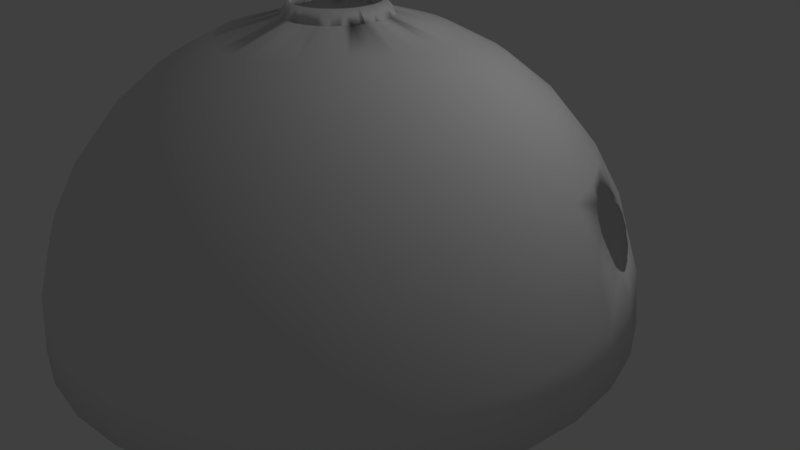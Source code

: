 # Source: UavBeehive.blend  (saved by Blender 2.77.0; exported with 4.5.12 LTS)
import bpy
from mathutils import Matrix  # noqa: F401  (used for matrix-valued properties, if any)

bpy.ops.wm.read_factory_settings(use_empty=True)
scene = bpy.context.scene
scene.name = 'Scene'

# ---- collections
col_collection_1 = bpy.data.collections.new('Collection 1'); scene.collection.children.link(col_collection_1)

# ---- world
world_world = bpy.data.worlds.new('World'); scene.world = world_world
world_world.color = (0.05088, 0.05088, 0.05088)
world_world.use_sun_shadow = False
world_world.sun_shadow_jitter_overblur = 0.0
world_world.cycles.sampling_method = 'MANUAL'

# ---- cameras
cam_camera = bpy.data.cameras.new('Camera')
cam_camera.clip_end = 100.0
cam_camera.lens = 35.0
cam_camera.sensor_width = 32.0
cam_camera.sensor_height = 18.0
cam_camera.ortho_scale = 7.314
cam_camera.dof.focus_distance = 0.0
cam_camera.dof.aperture_fstop = 128.0

# ---- lights
light_lamp = bpy.data.lights.new('Lamp', 'POINT')
light_lamp.transmission_factor = 0.0
light_lamp.cutoff_distance = 30.0
light_lamp.energy = 100.0
light_lamp.shadow_buffer_clip_start = 1.001
light_lamp.shadow_soft_size = 0.1
light_lamp.shadow_maximum_resolution = 0.006
light_lamp.use_absolute_resolution = True

# ---- meshes
me_sphere = bpy.data.meshes.new('Sphere')
me_sphere.from_pydata([(-1.0, 0.0, 7.73e-08), (-0.9808, 0.0, 0.1951), (-0.9619, 0.1913, 0.1951), (-0.9808, 0.1951, 7.73e-08), (-0.9808, -0.1951, 7.73e-08), (-0.9619, -0.1913, 0.1951), (-0.9239, 0.0, 0.3827), (-0.9061, 0.1802, 0.3827), (-0.9061, 0.3753, 0.1951), (-0.9239, 0.3827, 7.73e-08), (-0.9239, -0.3827, 7.73e-08), (-0.9061, -0.3753, 0.1951), (-0.9061, -0.1802, 0.3827), (-0.8315, 0.0, 0.5556), (-0.8155, 0.1622, 0.5556), (-0.8536, 0.3536, 0.3827), (-0.8155, 0.5449, 0.1951), (-0.8315, 0.5556, 7.73e-08), (-0.8315, -0.5556, 7.73e-08), (-0.8155, -0.5449, 0.1951), (-0.8536, -0.3536, 0.3827), (-0.8155, -0.1622, 0.5556), (-0.8093, 0.08667, 0.5721), (-0.7682, 0.3182, 0.5556), (-0.7682, 0.5133, 0.3827), (-0.6935, 0.6935, 0.1951), (-0.7071, 0.7071, 7.73e-08), (-0.7071, -0.7071, 7.73e-08), (-0.6935, -0.6935, 0.1951), (-0.7682, -0.5133, 0.3827), (-0.7682, -0.3182, 0.5556), (-0.7727, 0.0, 0.6272), (-0.8077, 0.1032, 0.5721), (-0.809, 0.06992, 0.5746), (-0.7504, 0.1827, 0.6246), (-0.6913, 0.4619, 0.5556), (-0.6533, 0.6533, 0.3827), (-0.5588, 0.8187, 0.08041), (-0.5556, -0.8315, 7.73e-08), (-0.5449, -0.8155, 0.1951), (-0.6533, -0.6533, 0.3827), (-0.6913, -0.4619, 0.5556), (-0.6533, -0.2706, 0.7071), (-0.6935, -0.1379, 0.7071), (-0.7748, 0.000807, 0.6246), (-0.8041, 0.1195, 0.5746), (-0.8066, 0.05279, 0.5796), (-0.7625, 0.1777, 0.6122), (-0.6533, 0.2706, 0.7071), (-0.5879, 0.3928, 0.7071), (-0.5879, 0.5879, 0.5556), (-0.5133, 0.7682, 0.3827), (-0.5449, 0.8155, 0.1951), (-0.5653, 0.8206, 0.02267), (-0.3827, -0.9239, 7.73e-08), (-0.3753, -0.9061, 0.1951), (-0.5133, -0.7682, 0.3827), (-0.5879, -0.5879, 0.5556), (-0.5879, -0.3928, 0.7071), (-0.5133, -0.2126, 0.8315), (-0.5449, -0.1084, 0.8315), (-0.7624, -0.004176, 0.6392), (-0.7798, 0.004249, 0.618), (-0.7984, 0.1359, 0.5796), (-0.8025, 0.03748, 0.5864), (-0.77, 0.1729, 0.6051), (-0.7441, 0.1839, 0.6315), (-0.5133, 0.2126, 0.8315), (-0.4619, 0.3087, 0.8315), (-0.5, 0.5, 0.7071), (-0.4619, 0.6913, 0.5556), (-0.4368, 0.8481, 0.2688), (-0.5494, 0.8222, 0.1136), (-0.5641, 0.8245, 7.73e-08), (-0.1951, -0.9808, 7.73e-08), (-0.1913, -0.9619, 0.1951), (-0.3536, -0.8536, 0.3827), (-0.4619, -0.6913, 0.5556), (-0.5, -0.5, 0.7071), (-0.4619, -0.3087, 0.8315), (-0.3536, -0.1464, 0.9239), (-0.3753, -0.07466, 0.9239), (-0.5556, 0.0, 0.8315), (-0.7071, 0.0, 0.7071), (-0.7584, -0.0049, 0.644), (-0.7895, 0.01378, 0.6051), (-0.7914, 0.1501, 0.5864), (-0.8017, 0.03525, 0.5876), (-0.778, 0.1663, 0.5981), (-0.7335, 0.1837, 0.644), (-0.6935, 0.1379, 0.7071), (-0.5449, 0.1084, 0.8315), (-0.3536, 0.1464, 0.9239), (-0.3182, 0.2126, 0.9239), (-0.3928, 0.3928, 0.8315), (-0.3928, 0.5879, 0.7071), (-0.3182, 0.7682, 0.5556), (-0.3536, 0.8536, 0.3827), (-0.4802, 0.8374, 0.2319), (-0.5427, 0.8233, 0.1359), (1.49e-07, -1.0, 7.73e-08), (8.196e-08, -0.9808, 0.1951), (-0.1802, -0.9061, 0.3827), (-0.3182, -0.7682, 0.5556), (-0.3928, -0.5879, 0.7071), (-0.3928, -0.3928, 0.8315), (-0.3182, -0.2126, 0.9239), (-0.1567, -0.06453, 0.988), (-0.1677, -0.02972, 0.988), (-0.3827, 0.0, 0.9239), (-0.7432, -0.003617, 0.6628), (-0.6888, 0.07177, 0.7163), (-0.7929, 0.0185, 0.6003), (-0.7902, 0.1521, 0.5876), (-0.7867, 0.1565, 0.5914), (-0.7248, 0.1812, 0.6551), (-0.6994, 0.1524, 0.6951), (-0.6882, 0.1111, 0.7137), (-0.3753, 0.07466, 0.9239), (-0.1605, 0.0666, 0.988), (-0.1449, 0.09764, 0.988), (-0.2706, 0.2706, 0.9239), (-0.3087, 0.4619, 0.8315), (-0.2706, 0.6533, 0.7071), (-0.1622, 0.8155, 0.5556), (-0.1802, 0.9061, 0.3827), (-0.3953, 0.8622, 0.2923), (-0.5106, 0.8338, 0.1951), (-0.5167, 0.8315, 0.1871), (0.1951, -0.9808, 7.73e-08), (0.1913, -0.9619, 0.1951), (3.427e-07, -0.9239, 0.3827), (-0.1622, -0.8155, 0.5556), (-0.2706, -0.6533, 0.7071), (-0.3087, -0.4619, 0.8315), (-0.2706, -0.2706, 0.9239), (-0.1412, -0.09384, 0.988), (-0.1562, -0.06468, 0.9885), (-0.1578, -0.06173, 0.9878), (-0.1666, -0.03306, 0.9882), (-0.1712, 0.004661, 0.988), (-0.7427, -0.003429, 0.6633), (-0.6908, 0.06398, 0.7153), (-0.7191, 0.1783, 0.6628), (-0.7076, 0.1678, 0.68), (-0.6986, 0.1498, 0.6969), (-0.6903, 0.1211, 0.7111), (-0.687, 0.1023, 0.7153), (-0.1679, 0.03658, 0.988), (-0.1606, 0.06635, 0.9881), (-0.1554, 0.07658, 0.9881), (-0.1452, 0.09744, 0.9879), (-0.1251, 0.1256, 0.9882), (-0.2126, 0.3182, 0.9239), (-0.2126, 0.5133, 0.8315), (-0.1379, 0.6935, 0.7071), (-0.2717, 0.899, 0.3172), (3.427e-07, 0.8315, 0.5556), (2.757e-07, 0.9239, 0.3827), (-0.3884, 0.8646, 0.2961), (0.3827, -0.9239, 7.73e-08), (0.3753, -0.9061, 0.1951), (0.1802, -0.9061, 0.3827), (1.49e-07, -0.8315, 0.5556), (-0.1379, -0.6935, 0.7071), (-0.2126, -0.5133, 0.8315), (-0.2126, -0.3182, 0.9239), (-0.1194, -0.1204, 0.988), (-0.1412, -0.09391, 0.988), (-0.1681, -0.0253, 0.9882), (-0.1711, 0.004586, 0.9883), (-0.7427, -0.00374, 0.6628), (-0.7369, 0.0, 0.6708), (-0.6877, 0.07805, 0.7168), (-0.6937, 0.05557, 0.7137), (-0.7084, 0.1687, 0.6787), (-0.6959, 0.1384, 0.7042), (-0.6935, 0.1324, 0.7075), (-0.6866, 0.09427, 0.7163), (-0.1681, 0.03634, 0.9883), (-0.166, 0.04407, 0.9883), (-0.1374, 0.1083, 0.988), (-0.1256, 0.1256, 0.9877), (-0.09712, 0.1517, 0.988), (-0.1464, 0.3536, 0.9239), (-0.1084, 0.5449, 0.8315), (3.427e-07, 0.7071, 0.7071), (-0.2748, 0.8981, 0.3174), (-0.2673, 0.9005, 0.3169), (-0.1246, 0.9462, 0.2688), (0.1622, 0.8155, 0.5556), (0.1802, 0.9061, 0.3827), (-0.3883, 0.8636, 0.2961), (-0.3627, 0.8755, 0.3042), (0.5556, -0.8315, 7.73e-08), (0.5449, -0.8155, 0.1951), (0.3536, -0.8536, 0.3827), (0.1622, -0.8155, 0.5556), (1.714e-07, -0.7071, 0.7071), (-0.1084, -0.5449, 0.8315), (-0.1464, -0.3536, 0.9239), (-0.09644, -0.1393, 0.988), (-0.1205, -0.1188, 0.9884), (-0.141, -0.0941, 0.9881), (-0.1708, 0.01112, 0.988), (-0.7289, 0.004121, 0.68), (-0.6875, 0.07926, 0.7168), (-0.6977, 0.04615, 0.7111), (-0.694, 0.1334, 0.7071), (-0.6938, 0.133, 0.7073), (-0.6867, 0.0879, 0.7168), (-0.1135, 0.1365, 0.9881), (-0.09717, 0.1517, 0.9881), (-0.07032, 0.1679, 0.988), (-0.07466, 0.3753, 0.9239), (3.427e-07, 0.5556, 0.8315), (0.138, 0.6935, 0.7071), (-0.2772, 0.8973, 0.3175), (-0.26, 0.9029, 0.3162), (3.874e-07, 0.9808, 0.1951), (-0.1431, 0.9412, 0.2791), (0.1913, 0.9619, 0.1951), (0.3182, 0.7682, 0.5556), (0.3536, 0.8536, 0.3827), (-0.3345, 0.8813, 0.3129), (0.7071, -0.7071, 7.73e-08), (0.6935, -0.6935, 0.1951), (0.5133, -0.7682, 0.3827), (0.3182, -0.7682, 0.5556), (0.1379, -0.6935, 0.7071), (2.757e-07, -0.5556, 0.8315), (-0.07466, -0.3753, 0.9239), (-0.06236, -0.1604, 0.988), (-0.09685, -0.1391, 0.988), (-0.1178, -0.1216, 0.988), (-0.7248, 0.007556, 0.6847), (-0.6873, 0.07922, 0.7168), (-0.6868, 0.08667, 0.7168), (-0.7031, 0.03571, 0.7075), (-0.08604, 0.1584, 0.9881), (-0.07017, 0.1681, 0.9881), (-0.03503, 0.1814, 0.988), (3.427e-07, 0.3827, 0.9239), (0.1084, 0.5449, 0.8315), (0.2706, 0.6533, 0.7071), (-0.2794, 0.8966, 0.3175), (-0.2429, 0.9086, 0.3146), (-0.08257, 0.9615, 0.2319), (-0.1747, 0.9329, 0.2961), (3.651e-07, 1.0, 7.73e-08), (0.1951, 0.9808, 7.73e-08), (0.3753, 0.9061, 0.1951), (0.4619, 0.6913, 0.5556), (0.5133, 0.7682, 0.3827), (-0.3185, 0.8857, 0.3146), (0.8315, -0.5556, 7.73e-08), (0.8155, -0.5449, 0.1951), (0.6533, -0.6533, 0.3827), (0.4619, -0.6913, 0.5556), (0.2706, -0.6533, 0.7071), (0.1084, -0.5449, 0.8315), (2.757e-07, -0.3827, 0.9239), (-0.02744, -0.1709, 0.988), (-0.0685, -0.1566, 0.9881), (-0.09386, -0.1409, 0.9882), (-0.7153, 0.01705, 0.6951), (-0.6866, 0.08667, 0.7168), (-0.7034, 0.03518, 0.7073), (-0.05353, 0.1743, 0.9881), (-0.03518, 0.1815, 0.988), (-0.00224, 0.1872, 0.988), (0.07466, 0.3753, 0.9239), (0.2126, 0.5133, 0.8315), (0.3928, 0.5879, 0.7071), (-0.2815, 0.896, 0.3175), (-0.2272, 0.9139, 0.3129), (-0.05532, 0.9753, 0.1951), (-0.1852, 0.931, 0.2992), (-0.0074, 0.9914, 0.08041), (0.3827, 0.9239, 7.73e-08), (0.5449, 0.8155, 0.1951), (0.5879, 0.5879, 0.5556), (0.6533, 0.6533, 0.3827), (-0.3011, 0.8904, 0.3162), (0.9239, -0.3827, 7.73e-08), (0.9061, -0.3753, 0.1951), (0.7682, -0.5133, 0.3827), (0.5879, -0.5879, 0.5556), (0.3928, -0.5879, 0.7071), (0.2126, -0.5133, 0.8315), (0.07466, -0.3753, 0.9239), (0.007253, -0.1747, 0.988), (-0.03417, -0.169, 0.9882), (-0.06237, -0.1603, 0.9881), (-0.7118, 0.02177, 0.6987), (-0.7037, 0.03488, 0.7071), (-0.01929, 0.184, 0.9883), (-0.002006, 0.1872, 0.988), (0.033, 0.1859, 0.988), (0.1464, 0.3536, 0.9239), (0.3087, 0.4619, 0.8315), (0.5, 0.5, 0.7071), (-0.2837, 0.8953, 0.3175), (-0.04893, 0.9768, 0.1871), (-0.0228, 0.9844, 0.1359), (-0.003332, 0.9974, 0.02267), (0.5556, 0.8315, 7.73e-08), (0.6935, 0.6935, 0.1951), (0.7325, 0.5153, 0.4321), (-0.2937, 0.8925, 0.3169), (0.9808, -0.1951, 7.73e-08), (0.9619, -0.1913, 0.1951), (0.8536, -0.3536, 0.3827), (0.6913, -0.4619, 0.5556), (0.5, -0.5, 0.7071), (0.3087, -0.4619, 0.8315), (0.1464, -0.3536, 0.9239), (0.03965, -0.1723, 0.988), (3.055e-07, -0.1739, 0.988), (-0.02734, -0.171, 0.9881), (-0.711, 0.01747, 0.6951), (0.01256, 0.1865, 0.9882), (0.03319, 0.1859, 0.9884), (0.07242, 0.1765, 0.988), (0.2126, 0.3182, 0.9239), (0.3928, 0.3928, 0.8315), (0.5879, 0.3928, 0.7071), (0.6913, 0.4619, 0.5556), (-0.2861, 0.8946, 0.3174), (-0.004882, 0.9985, 0.01061), (0.7071, 0.7071, 7.73e-08), (0.7807, 0.5217, 0.3328), (0.7398, 0.524, 0.4111), (-0.2893, 0.8937, 0.3172), (1.0, -1.341e-07, 7.73e-08), (0.9808, -1.341e-07, 0.1951), (0.9061, -0.1802, 0.3827), (0.7682, -0.3182, 0.5556), (0.5879, -0.3928, 0.7071), (0.3928, -0.3928, 0.8315), (0.2126, -0.3182, 0.9239), (0.07628, -0.1624, 0.988), (0.03737, -0.1726, 0.988), (0.007578, -0.1746, 0.988), (0.04738, 0.1823, 0.9884), (0.07239, 0.1764, 0.9881), (0.1073, 0.1605, 0.988), (0.2706, 0.2706, 0.9239), (0.4619, 0.3087, 0.8315), (0.6533, 0.2706, 0.7071), (0.7682, 0.3182, 0.5556), (-0.006406, 0.9993, 0.0008169), (0.8155, 0.5449, 0.1951), (0.8315, 0.5556, 7.73e-08), (0.7687, 0.5279, 0.3506), (0.7267, 0.5002, 0.4586), (0.7425, 0.5262, 0.4046), (0.9808, 0.1951, 7.73e-08), (0.9619, 0.1913, 0.1951), (0.9239, 4.47e-08, 0.3827), (0.8155, -0.1622, 0.5556), (0.6533, -0.2706, 0.7071), (0.4619, -0.3087, 0.8315), (0.2706, -0.2706, 0.9239), (0.1058, -0.147, 0.988), (0.07022, -0.1645, 0.9881), (0.04395, -0.1712, 0.988), (0.08114, 0.1725, 0.9881), (0.1073, 0.1606, 0.9881), (0.1361, 0.1379, 0.988), (0.3182, 0.2126, 0.9239), (0.5133, 0.2126, 0.8315), (0.7466, 0.3931, 0.525), (0.6935, 0.1379, 0.7071), (0.8155, 0.1622, 0.5556), (-0.006533, 0.9994, 7.73e-08), (-0.00578, 0.9981, 0.0007448), (0.9061, 0.3753, 0.1951), (0.9239, 0.3827, 7.73e-08), (0.7677, 0.5282, 0.3525), (0.7844, 0.5191, 0.3262), (0.7265, 0.4986, 0.4608), (0.7544, 0.5301, 0.3827), (0.9061, 0.1802, 0.3827), (0.8315, -1.341e-07, 0.5556), (0.6935, -0.1379, 0.7071), (0.5133, -0.2126, 0.8315), (0.3182, -0.2126, 0.9239), (0.1313, -0.1284, 0.988), (0.09876, -0.1507, 0.9881), (0.07933, -0.1608, 0.9881), (0.1123, 0.1564, 0.9881), (0.1363, 0.1385, 0.9882), (0.1617, 0.1075, 0.988), (0.3536, 0.1464, 0.9239), (0.5449, 0.1084, 0.8315), (0.7405, 0.4072, 0.5225), (0.7528, 0.3803, 0.5261), (0.8341, 0.2785, 0.4586), (0.7071, -5.96e-08, 0.7071), (0.8429, 0.4447, 0.2715), (0.7563, 0.5305, 0.3771), (0.768, 0.5277, 0.3506), (0.7982, 0.5062, 0.3062), (0.7257, 0.4994, 0.4586), (0.7265, 0.4854, 0.4764), (0.8843, 0.3108, 0.3262), (0.5449, -0.1084, 0.8315), (0.3536, -0.1464, 0.9239), (0.156, -0.1005, 0.988), (0.1313, -0.1283, 0.988), (0.1092, -0.1447, 0.9883), (0.1395, 0.1341, 0.988), (0.1619, 0.1075, 0.9881), (0.1796, 0.07066, 0.988), (0.3753, 0.07466, 0.9239), (0.5556, 4.47e-08, 0.8315), (0.7397, 0.4095, 0.5219), (0.7593, 0.3681, 0.5261), (0.8178, 0.2894, 0.4819), (0.8373, 0.4541, 0.2732), (0.8474, 0.4368, 0.2705), (0.7992, 0.5052, 0.3048), (0.7259, 0.4792, 0.483), (0.8843, 0.3333, 0.3048), (0.884, 0.3082, 0.3297), (0.3753, -0.07466, 0.9239), (0.1713, -0.07466, 0.988), (0.1541, -0.1029, 0.9882), (0.1375, -0.1213, 0.9882), (0.1618, 0.1075, 0.9882), (0.1752, 0.08056, 0.988), (0.1803, 0.0708, 0.9878), (0.1874, 0.03208, 0.988), (0.3827, 4.47e-08, 0.9239), (0.7351, 0.4237, 0.517), (0.7395, 0.4072, 0.5219), (0.7665, 0.3559, 0.525), (0.8442, 0.2746, 0.4425), (0.8171, 0.29, 0.483), (0.8347, 0.4583, 0.2742), (0.8514, 0.4297, 0.2701), (0.8157, 0.4854, 0.2873), (0.7984, 0.5051, 0.3048), (0.7264, 0.4684, 0.4918), (0.8835, 0.3415, 0.2992), (0.8817, 0.2943, 0.3506), (0.883, 0.3097, 0.3262), (0.1855, -0.03806, 0.988), (0.1727, -0.07511, 0.9869), (0.1595, -0.09427, 0.9879), (0.1855, 0.04225, 0.989), (0.1874, 0.03176, 0.9882), (0.1907, 0.0, 0.988), (0.7298, 0.4437, 0.508), (0.7749, 0.343, 0.5225), (0.8504, 0.2732, 0.4321), (0.7994, 0.3093, 0.5043), (0.8295, 0.466, 0.2774), (0.8551, 0.4227, 0.2701), (0.8178, 0.4825, 0.2856), (0.7284, 0.4505, 0.5043), (0.8812, 0.3615, 0.2873), (0.8768, 0.2826, 0.3771), (0.1858, -0.03698, 0.9878), (0.1771, -0.06243, 0.9877), (0.1903, 0.008299, 0.9881), (0.1902, -0.003354, 0.9883), (0.7763, 0.341, 0.5219), (0.8652, 0.2749, 0.4046), (0.7986, 0.3104, 0.5052), (0.8589, 0.4154, 0.2705), (0.8807, 0.3648, 0.2859), (0.8755, 0.2813, 0.3827), (0.1871, -0.02842, 0.988), (0.7855, 0.3293, 0.517), (0.7743, 0.3421, 0.5219), (0.8714, 0.2781, 0.3919), (0.7984, 0.3094, 0.5043), (0.7881, 0.3264, 0.5153), (0.8629, 0.4072, 0.2715), (0.8804, 0.3654, 0.2856), (0.8676, 0.3973, 0.2732), (0.8732, 0.3843, 0.2774), (0.8696, 0.3929, 0.2742), (-0.1331, 0.03949, 1.029), (-0.1369, 0.006442, 1.029), (-0.1226, 0.06656, 1.029), (-0.1334, -0.0243, 1.029), (-0.1085, 0.09343, 1.029), (-0.1253, -0.05004, 1.029), (-0.08706, 0.1163, 1.029), (-0.1126, -0.07354, 1.029), (-0.06458, 0.1328, 1.029), (-0.09305, -0.09744, 1.029), (-0.03453, 0.1468, 1.029), (-0.07351, -0.1133, 1.029), (-0.01041, 0.1514, 1.029), (-0.048, -0.1276, 1.029), (0.01039, 0.1528, 1.029), (-0.02185, -0.1356, 1.029), (0.03756, 0.1497, 1.029), (0.01187, -0.1392, 1.029), (0.06278, 0.1425, 1.029), (0.04173, -0.1353, 1.029), (0.08901, 0.1288, 1.029), (0.06685, -0.1275, 1.029), (0.1141, 0.1082, 1.029), (0.08828, -0.1157, 1.029), (0.1322, 0.08537, 1.029), (0.1127, -0.0962, 1.029), (0.1434, 0.0648, 1.029), (0.1325, -0.07128, 1.029), (0.1513, 0.039, 1.029), (0.1434, -0.05037, 1.029), (0.1551, 0.01051, 1.029), (0.1507, -0.0281, 1.029)], [], [(0, 2, 3), (4, 1, 0), (6, 2, 1), (2, 9, 3), (11, 4, 10), (5, 6, 1), (13, 7, 6), (7, 8, 2), (9, 16, 17), (18, 11, 10), (11, 12, 5), (12, 13, 6), (13, 33, 22), (14, 15, 7), (8, 24, 16), (17, 25, 26), (28, 18, 27), (19, 20, 11), (30, 12, 20), (15, 35, 24), (16, 36, 25), (38, 28, 27), (28, 29, 19), (41, 20, 29), (30, 43, 21), (43, 110, 84), (48, 35, 23), (35, 36, 24), (36, 52, 25), (54, 39, 38), (39, 40, 28), (57, 29, 40), (41, 42, 30), (59, 43, 42), (67, 49, 48), (49, 50, 35), (50, 51, 36), (37, 26, 25), (75, 54, 74), (55, 56, 39), (77, 40, 56), (78, 41, 57), (58, 59, 42), (80, 60, 59), (43, 82, 83), (89, 115, 48), (90, 67, 48), (92, 68, 67), (68, 69, 49), (69, 70, 50), (70, 97, 51), (101, 74, 100), (75, 76, 55), (103, 56, 76), (77, 78, 57), (105, 58, 78), (106, 59, 79), (107, 81, 80), (60, 109, 82), (91, 92, 67), (92, 120, 93), (93, 94, 68), (94, 95, 69), (70, 123, 96), (96, 125, 97), (130, 100, 129), (101, 102, 75), (132, 76, 102), (103, 104, 77), (104, 105, 78), (135, 79, 105), (136, 80, 106), (107, 137, 139), (108, 109, 81), (109, 91, 82), (118, 119, 92), (149, 150, 120), (93, 152, 121), (94, 153, 122), (95, 154, 123), (96, 155, 124), (124, 158, 125), (128, 99, 52), (161, 129, 160), (130, 131, 101), (163, 102, 131), (164, 103, 132), (133, 134, 104), (166, 105, 134), (135, 136, 106), (137, 136, 168), (108, 169, 140), (140, 118, 109), (110, 141, 171), (180, 149, 119), (120, 181, 152), (121, 183, 153), (153, 154, 122), (123, 185, 155), (155, 157, 124), (157, 191, 158), (126, 159, 192), (71, 51, 126), (195, 160, 194), (161, 162, 130), (197, 131, 162), (163, 164, 132), (164, 165, 133), (200, 134, 165), (201, 135, 166), (202, 168, 136), (204, 179, 148), (208, 90, 176), (152, 212, 183), (153, 213, 184), (154, 214, 185), (185, 186, 155), (186, 190, 157), (219, 191, 221), (190, 223, 191), (226, 194, 225), (195, 196, 161), (228, 162, 196), (229, 163, 197), (198, 199, 164), (199, 200, 165), (232, 166, 200), (201, 233, 234), (173, 206, 236), (91, 237, 206), (239, 240, 213), (184, 241, 214), (214, 215, 185), (215, 216, 186), (190, 244, 222), (249, 221, 250), (221, 223, 251), (222, 253, 223), (256, 225, 255), (226, 227, 195), (258, 196, 227), (228, 229, 197), (260, 198, 229), (230, 231, 199), (231, 232, 200), (264, 233, 201), (83, 265, 235), (237, 236, 206), (237, 210, 266), (240, 268, 213), (214, 270, 242), (242, 243, 215), (243, 244, 216), (222, 273, 252), (158, 189, 220), (221, 279, 250), (251, 253, 280), (252, 282, 253), (97, 245, 274), (285, 255, 284), (256, 257, 226), (287, 227, 257), (288, 228, 258), (259, 260, 229), (290, 230, 260), (261, 262, 231), (292, 293, 232), (241, 269, 297), (242, 298, 271), (271, 272, 243), (272, 273, 244), (252, 301, 281), (219, 249, 278), (251, 306, 279), (280, 282, 307), (310, 285, 284), (285, 286, 256), (313, 257, 286), (287, 288, 258), (315, 259, 288), (316, 260, 289), (290, 291, 261), (291, 318, 319), (265, 294, 320), (270, 297, 322), (271, 323, 299), (272, 324, 300), (300, 301, 273), (281, 326, 327), (306, 307, 330), (335, 310, 334), (311, 312, 285), (337, 286, 312), (313, 314, 287), (339, 288, 314), (340, 289, 315), (316, 317, 290), (342, 318, 291), (344, 345, 323), (299, 346, 324), (324, 325, 300), (325, 326, 301), (326, 350, 327), (307, 353, 330), (282, 354, 307), (358, 334, 357), (335, 336, 311), (360, 312, 336), (337, 338, 313), (362, 314, 338), (339, 340, 315), (340, 341, 316), (365, 342, 317), (367, 368, 346), (324, 369, 347), (347, 348, 325), (348, 349, 326), (350, 373, 374), (351, 249, 375), (329, 351, 376), (352, 378, 353), (421, 377, 352), (355, 308, 281), (377, 357, 378), (358, 359, 335), (384, 336, 359), (360, 361, 337), (386, 338, 361), (362, 363, 339), (388, 340, 363), (389, 390, 341), (368, 391, 369), (347, 393, 370), (370, 371, 348), (349, 395, 373), (373, 384, 374), (354, 379, 402), (355, 381, 404), (374, 359, 383), (384, 385, 360), (407, 361, 385), (386, 387, 362), (409, 363, 387), (410, 411, 388), (369, 412, 393), (393, 394, 370), (371, 415, 395), (373, 416, 399), (399, 407, 385), (426, 386, 407), (427, 387, 408), (428, 410, 388), (413, 430, 414), (414, 415, 394), (415, 416, 395), (417, 396, 436), (422, 403, 443), (425, 406, 447), (434, 407, 416), (448, 408, 426), (450, 428, 409), (451, 452, 433), (433, 434, 415), (406, 425, 358), (453, 426, 434), (464, 465, 448), (452, 467, 453), (467, 474, 464), (397, 372, 350), (455, 468, 476), (470, 457, 478), (438, 398, 374), (485, 179, 486), (487, 149, 485), (486, 170, 169), (489, 151, 487), (488, 139, 490), (491, 182, 489), (490, 137, 492), (493, 212, 491), (492, 202, 494), (495, 240, 493), (494, 233, 496), (497, 269, 495), (496, 263, 498), (499, 297, 497), (498, 292, 500), (501, 322, 499), (500, 318, 502), (503, 345, 344), (502, 342, 504), (505, 368, 367), (504, 365, 506), (507, 392, 505), (506, 389, 508), (509, 430, 507), (508, 410, 510), (431, 509, 511), (510, 428, 512), (513, 432, 511), (512, 449, 514), (515, 452, 513), (465, 464, 516), (516, 467, 515), (0, 1, 2), (4, 5, 1), (6, 7, 2), (2, 8, 9), (11, 5, 4), (5, 12, 6), (13, 14, 7), (7, 15, 8), (9, 8, 16), (18, 19, 11), (11, 20, 12), (12, 21, 13), (13, 31, 44), (13, 44, 62), (113, 114, 14), (86, 113, 14), (13, 62, 85), (13, 85, 112), (63, 86, 14), (45, 63, 14), (13, 112, 87), (13, 87, 64), (45, 14, 32), (32, 14, 22), (13, 64, 46), (13, 46, 33), (22, 14, 13), (14, 23, 15), (8, 15, 24), (17, 16, 25), (28, 19, 18), (19, 29, 20), (30, 21, 12), (15, 23, 35), (16, 24, 36), (38, 39, 28), (28, 40, 29), (41, 30, 20), (30, 42, 43), (13, 21, 31), (43, 83, 172), (43, 172, 141), (31, 21, 61), (61, 21, 84), (43, 141, 110), (84, 21, 43), (48, 49, 35), (35, 50, 36), (36, 51, 52), (54, 55, 39), (39, 56, 40), (57, 41, 29), (41, 58, 42), (59, 60, 43), (67, 68, 49), (49, 69, 50), (50, 70, 51), (52, 72, 25), (53, 73, 26), (25, 72, 37), (37, 53, 26), (75, 55, 54), (55, 76, 56), (77, 57, 40), (78, 58, 41), (58, 79, 59), (80, 81, 60), (43, 60, 82), (145, 176, 90), (48, 23, 89), (14, 114, 88), (14, 88, 65), (145, 90, 48), (116, 145, 48), (23, 14, 65), (23, 65, 47), (144, 116, 48), (175, 144, 48), (23, 47, 34), (23, 34, 66), (143, 175, 48), (115, 143, 48), (23, 66, 89), (90, 91, 67), (92, 93, 68), (68, 94, 69), (69, 95, 70), (70, 96, 97), (101, 75, 74), (75, 102, 76), (103, 77, 56), (77, 104, 78), (105, 79, 58), (106, 80, 59), (107, 108, 81), (60, 81, 109), (91, 118, 92), (92, 119, 120), (93, 121, 94), (94, 122, 95), (70, 95, 123), (96, 124, 125), (130, 101, 100), (101, 131, 102), (132, 103, 76), (103, 133, 104), (104, 134, 105), (135, 106, 79), (136, 107, 80), (137, 138, 139), (139, 108, 107), (108, 140, 109), (109, 118, 91), (118, 148, 119), (120, 119, 149), (150, 151, 120), (93, 120, 152), (94, 121, 153), (95, 122, 154), (96, 123, 155), (124, 157, 158), (52, 127, 128), (99, 72, 52), (161, 130, 129), (130, 162, 131), (163, 132, 102), (164, 133, 103), (133, 165, 134), (166, 135, 105), (135, 167, 136), (137, 107, 136), (108, 139, 169), (169, 170, 140), (140, 148, 118), (119, 148, 180), (179, 180, 148), (120, 151, 181), (181, 182, 152), (121, 152, 183), (153, 184, 154), (123, 154, 185), (155, 186, 157), (157, 190, 191), (98, 127, 52), (52, 51, 98), (97, 193, 159), (97, 159, 126), (98, 51, 71), (97, 126, 51), (195, 161, 160), (161, 196, 162), (197, 163, 131), (163, 198, 164), (164, 199, 165), (200, 166, 134), (201, 167, 135), (136, 167, 202), (202, 203, 168), (148, 140, 204), (170, 204, 140), (152, 182, 211), (152, 211, 212), (153, 183, 213), (154, 184, 214), (185, 215, 186), (186, 216, 190), (219, 158, 191), (190, 222, 223), (226, 195, 194), (195, 227, 196), (228, 197, 162), (229, 198, 163), (198, 230, 199), (199, 231, 200), (232, 201, 166), (234, 202, 167), (234, 167, 201), (83, 267, 295), (91, 90, 146), (90, 208, 209), (83, 238, 267), (83, 207, 238), (90, 209, 177), (90, 177, 146), (83, 82, 207), (207, 82, 174), (91, 146, 117), (91, 117, 147), (174, 82, 142), (142, 82, 111), (91, 147, 178), (91, 178, 210), (111, 82, 173), (173, 82, 91), (91, 210, 237), (206, 173, 91), (213, 183, 239), (212, 239, 183), (184, 213, 241), (214, 242, 215), (215, 243, 216), (190, 216, 244), (249, 219, 221), (221, 191, 223), (222, 252, 253), (256, 226, 225), (226, 257, 227), (258, 228, 196), (228, 259, 229), (260, 230, 198), (230, 261, 231), (231, 262, 232), (201, 232, 263), (263, 264, 201), (205, 172, 83), (83, 295, 294), (83, 294, 265), (235, 205, 83), (237, 266, 236), (241, 213, 268), (268, 269, 241), (214, 241, 270), (242, 271, 243), (243, 272, 244), (222, 244, 273), (248, 277, 125), (125, 158, 220), (219, 276, 247), (219, 247, 158), (220, 248, 125), (158, 247, 189), (221, 251, 279), (251, 223, 253), (252, 281, 282), (224, 193, 97), (97, 125, 217), (125, 277, 275), (254, 224, 97), (283, 254, 97), (125, 275, 246), (125, 246, 218), (309, 283, 97), (333, 309, 97), (125, 218, 188), (125, 188, 156), (328, 333, 97), (302, 328, 97), (125, 156, 187), (125, 187, 217), (274, 302, 97), (97, 217, 245), (285, 256, 255), (256, 286, 257), (287, 258, 227), (288, 259, 228), (259, 289, 260), (290, 261, 230), (261, 291, 262), (232, 262, 292), (293, 263, 232), (269, 296, 297), (297, 270, 241), (242, 270, 298), (271, 299, 272), (272, 300, 273), (252, 273, 301), (303, 276, 219), (249, 351, 329), (249, 329, 305), (304, 303, 219), (249, 305, 278), (278, 304, 219), (251, 280, 306), (280, 253, 282), (310, 311, 285), (285, 312, 286), (313, 287, 257), (287, 314, 288), (315, 289, 259), (316, 290, 260), (290, 317, 291), (319, 292, 262), (319, 262, 291), (297, 321, 322), (322, 298, 270), (271, 298, 323), (272, 299, 324), (300, 325, 301), (281, 301, 326), (306, 280, 307), (335, 311, 310), (311, 336, 312), (337, 313, 286), (313, 338, 314), (339, 315, 288), (340, 316, 289), (316, 341, 317), (291, 317, 342), (342, 343, 318), (323, 298, 344), (322, 344, 298), (299, 323, 346), (324, 347, 325), (325, 348, 326), (326, 349, 350), (307, 352, 353), (352, 307, 331), (282, 382, 401), (282, 401, 379), (331, 307, 354), (282, 379, 354), (358, 335, 334), (335, 359, 336), (360, 337, 312), (337, 361, 338), (362, 339, 314), (339, 363, 340), (340, 364, 341), (317, 341, 365), (365, 366, 342), (346, 323, 367), (345, 367, 323), (324, 346, 369), (347, 370, 348), (348, 371, 349), (350, 349, 373), (352, 377, 378), (352, 331, 380), (352, 380, 403), (472, 377, 481), (481, 377, 483), (352, 403, 422), (352, 422, 442), (483, 377, 484), (484, 377, 482), (352, 442, 460), (352, 460, 458), (482, 377, 480), (480, 377, 471), (352, 458, 440), (352, 440, 420), (471, 377, 459), (459, 377, 441), (352, 420, 400), (352, 400, 421), (441, 377, 421), (282, 281, 308), (327, 405, 281), (405, 381, 281), (356, 382, 282), (332, 356, 282), (281, 381, 355), (308, 332, 282), (377, 358, 357), (358, 383, 359), (384, 360, 336), (360, 385, 361), (386, 362, 338), (362, 387, 363), (388, 364, 340), (341, 364, 389), (390, 365, 341), (369, 346, 368), (391, 392, 369), (347, 369, 393), (370, 394, 371), (349, 371, 395), (373, 399, 384), (374, 384, 359), (384, 399, 385), (407, 386, 361), (386, 408, 387), (409, 388, 363), (364, 388, 411), (411, 389, 364), (369, 392, 412), (412, 413, 393), (393, 414, 394), (371, 394, 415), (373, 395, 416), (399, 416, 407), (426, 408, 386), (427, 409, 387), (388, 409, 428), (428, 429, 410), (414, 393, 413), (431, 432, 414), (430, 431, 414), (414, 433, 415), (415, 434, 416), (434, 426, 407), (448, 427, 408), (409, 427, 449), (409, 449, 450), (433, 414, 451), (432, 451, 414), (433, 453, 434), (383, 358, 425), (377, 472, 462), (377, 462, 445), (463, 473, 383), (446, 463, 383), (358, 377, 424), (377, 445, 424), (425, 446, 383), (358, 424, 406), (453, 448, 426), (427, 448, 465), (465, 449, 427), (453, 433, 452), (452, 466, 467), (453, 467, 464), (464, 448, 453), (423, 405, 327), (350, 479, 475), (350, 475, 468), (444, 423, 327), (461, 444, 327), (350, 468, 455), (350, 455, 437), (454, 461, 327), (435, 454, 327), (327, 350, 372), (350, 437, 418), (417, 435, 327), (396, 417, 327), (350, 418, 397), (372, 396, 327), (470, 479, 350), (350, 374, 457), (383, 473, 477), (383, 477, 469), (457, 470, 350), (439, 457, 374), (383, 469, 456), (383, 456, 438), (439, 374, 419), (419, 374, 398), (383, 438, 374), (204, 486, 179), (485, 180, 179), (180, 485, 149), (487, 150, 149), (169, 488, 486), (486, 204, 170), (150, 487, 151), (489, 181, 151), (138, 490, 139), (488, 169, 139), (181, 489, 182), (491, 211, 182), (203, 492, 168), (490, 138, 137), (137, 168, 492), (211, 491, 212), (493, 239, 212), (234, 494, 202), (492, 203, 202), (239, 493, 240), (495, 268, 240), (264, 496, 233), (494, 234, 233), (268, 495, 269), (497, 296, 269), (293, 498, 263), (496, 264, 263), (296, 497, 297), (499, 321, 297), (319, 500, 292), (498, 293, 292), (321, 499, 322), (501, 344, 322), (343, 502, 318), (500, 319, 318), (344, 501, 503), (503, 367, 345), (366, 504, 342), (502, 343, 342), (367, 503, 505), (505, 391, 368), (390, 506, 365), (504, 366, 365), (391, 505, 392), (507, 412, 392), (411, 508, 389), (506, 390, 389), (412, 507, 430), (430, 413, 412), (429, 510, 410), (508, 411, 410), (431, 430, 509), (450, 512, 428), (510, 429, 428), (431, 511, 432), (513, 451, 432), (465, 514, 449), (512, 450, 449), (451, 513, 452), (515, 466, 452), (474, 516, 464), (514, 465, 516), (466, 515, 467), (516, 474, 467)])
me_sphere.polygons.foreach_set('use_smooth', [True] * 807)
me_sphere.use_remesh_preserve_volume = False
me_sphere.use_remesh_preserve_attributes = False
me_sphere.use_mirror_vertex_groups = False
me_sphere.update()

# ---- objects
ob_sphere = bpy.data.objects.new('Sphere', me_sphere)
ob_lamp = bpy.data.objects.new('Lamp', light_lamp)
ob_camera = bpy.data.objects.new('Camera', cam_camera)

# ---- transforms, parenting, visibility, modifiers, constraints
ob_sphere.location = (0.3945, -0.8013, -0.041)
ob_sphere.scale = (3.379, 3.379, 3.379)
ob_sphere.lineart.crease_threshold = 0.0
_m = ob_sphere.modifiers.new('Solidify', 'SOLIDIFY')
_m.thickness = 0.024
_m.thickness_clamp = 1.971
_m.offset = -0.7647
_m.nonmanifold_thickness_mode = 'FIXED'
_m.nonmanifold_merge_threshold = 0.0003
ob_lamp.location = (4.076, 1.005, 5.904)
ob_lamp.rotation_euler = (0.6503, 0.05522, 1.866)
ob_lamp.lock_rotations_4d = False
ob_lamp.empty_display_type = 'ARROWS'
ob_lamp.color = (0.0, 0.0, 0.0, 0.0)
ob_lamp.lineart.crease_threshold = 0.0
ob_camera.location = (7.481, -6.508, 5.344)
ob_camera.rotation_euler = (1.109, 0.01082, 0.8149)
ob_camera.lock_rotations_4d = False
ob_camera.empty_display_type = 'ARROWS'
ob_camera.color = (0.0, 0.0, 0.0, 0.0)
ob_camera.display_type = 'WIRE'
ob_camera.lineart.crease_threshold = 0.0

# ---- collection membership
col_collection_1.objects.link(ob_sphere)
col_collection_1.objects.link(ob_lamp)
col_collection_1.objects.link(ob_camera)

# ---- scene / render settings (as saved in the file)
scene.camera = ob_camera
scene.frame_start = 1; scene.frame_end = 250; scene.frame_set(1)
scene.render.engine = 'BLENDER_EEVEE_NEXT'
scene.render.resolution_percentage = 50
scene.render.dither_intensity = 0.0
scene.cycles.use_denoising = False
scene.cycles.samples = 128
scene.cycles.sampling_pattern = 'TABULATED_SOBOL'
scene.cycles.light_sampling_threshold = 0.0
scene.cycles.use_adaptive_sampling = False
scene.cycles.use_light_tree = False
scene.cycles.blur_glossy = 0.0
scene.cycles.sample_clamp_indirect = 0.0
scene.view_settings.view_transform = 'Standard'
bpy.context.view_layer.update()
